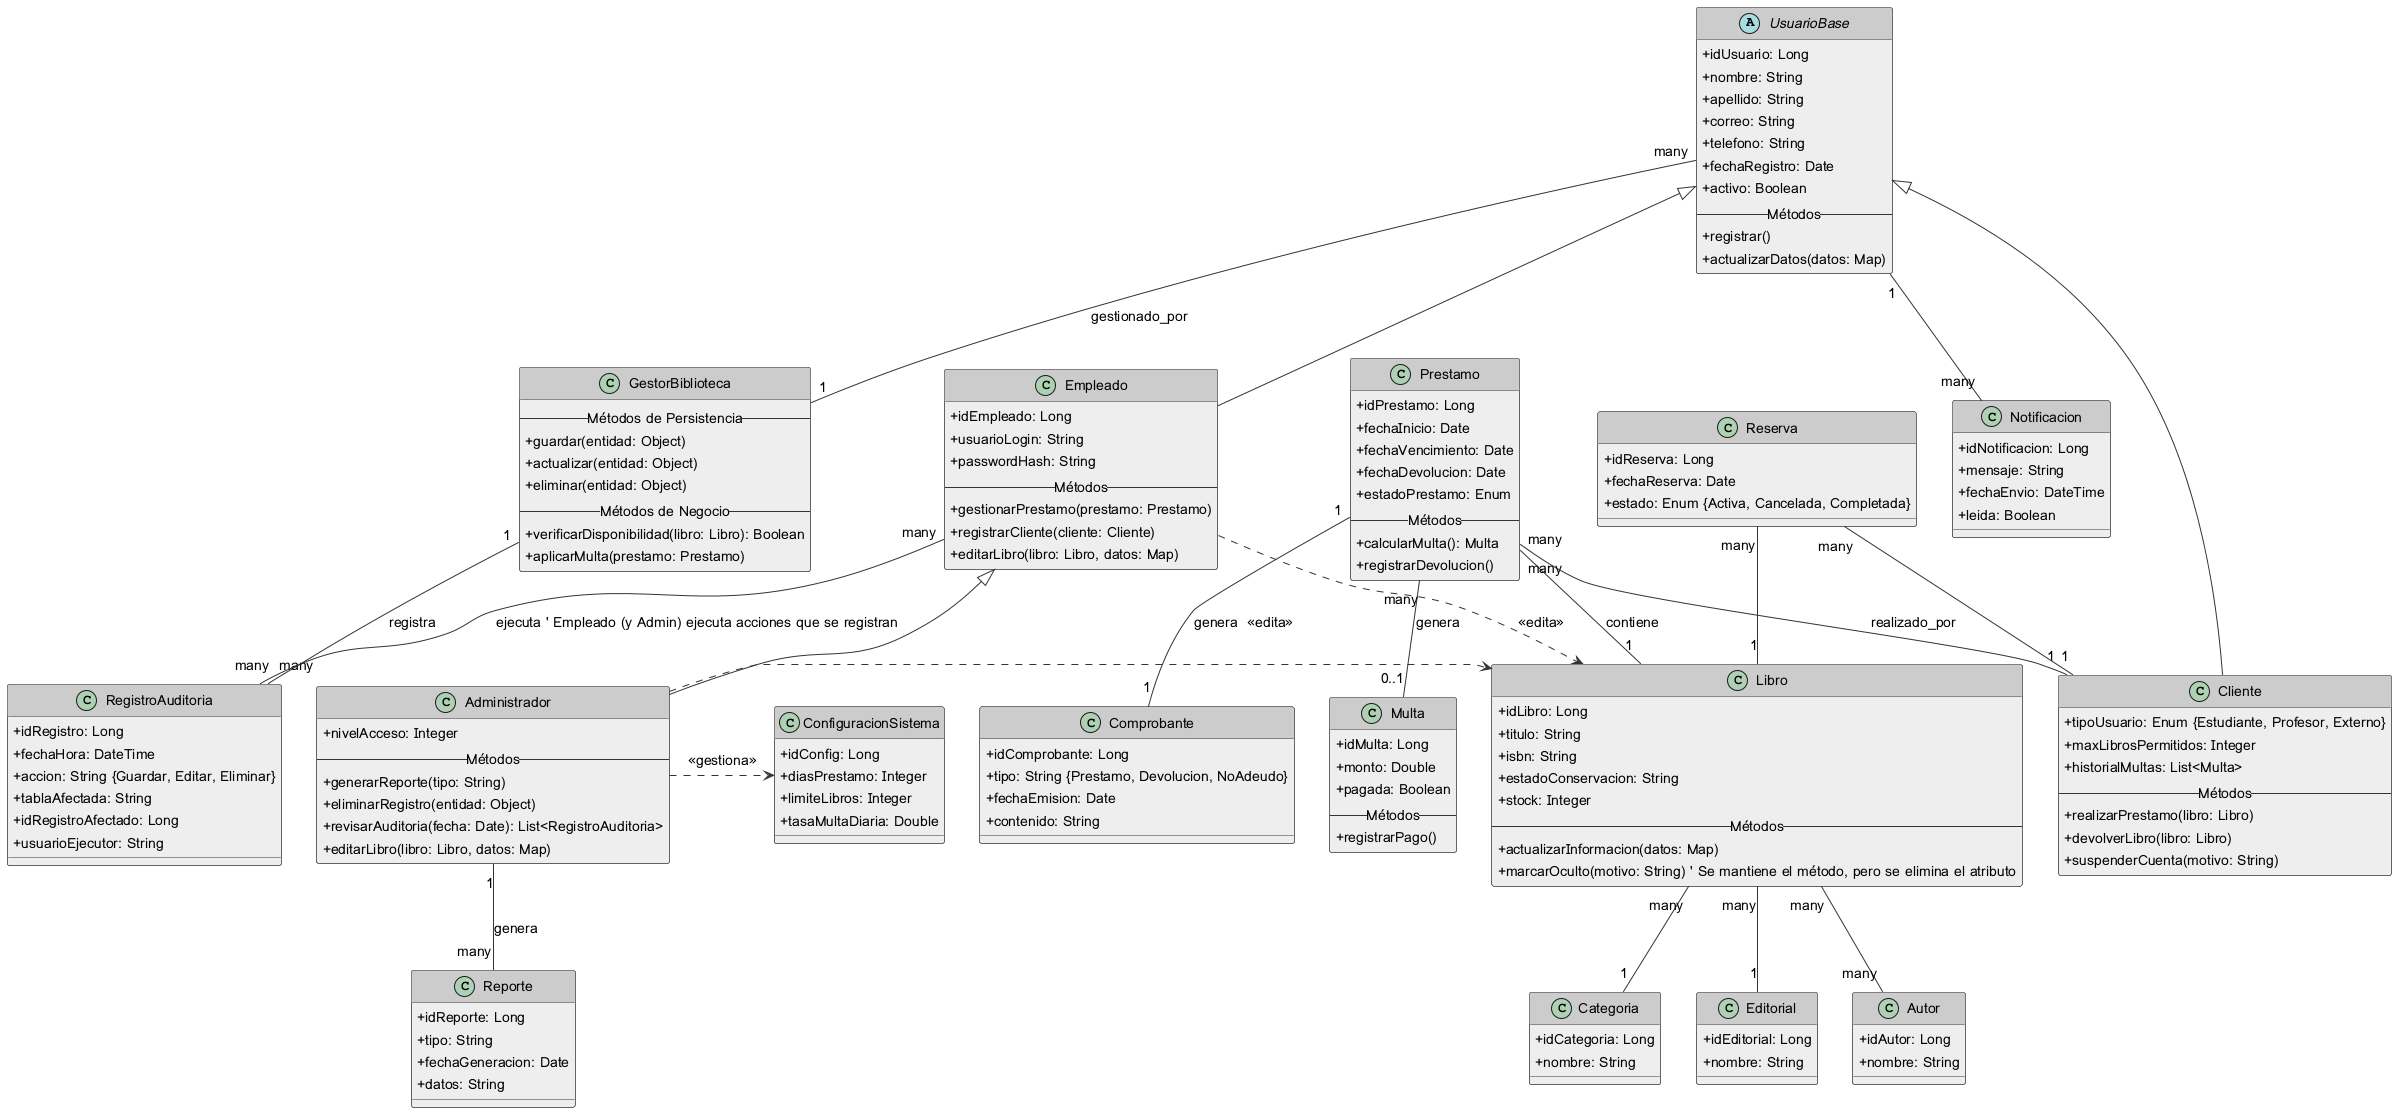

The diagram above was rendered by PlantUML. Its source (embedded in the PNG):
@startuml
' Configuración de estilo
skinparam classAttributeIconSize 0
skinparam defaultFontName "Arial"
skinparam defaultFontSize 14
skinparam class {
    BorderColor #333333
    BackgroundColor #EEEEEE
    ArrowColor #333333
    HeaderBackgroundColor #CCCCCC
}

' Clases Base
abstract class UsuarioBase {
    + idUsuario: Long
    + nombre: String
    + apellido: String
    + correo: String
    + telefono: String
    + fechaRegistro: Date
    + activo: Boolean
    -- Métodos --
    + registrar()
    + actualizarDatos(datos: Map)
}

class Cliente {
    + tipoUsuario: Enum {Estudiante, Profesor, Externo}
    + maxLibrosPermitidos: Integer
    + historialMultas: List<Multa>
    -- Métodos --
    + realizarPrestamo(libro: Libro)
    + devolverLibro(libro: Libro)
    + suspenderCuenta(motivo: String)
}

class Empleado {
    + idEmpleado: Long
    + usuarioLogin: String
    + passwordHash: String
    -- Métodos --
    + gestionarPrestamo(prestamo: Prestamo)
    + registrarCliente(cliente: Cliente)
    + editarLibro(libro: Libro, datos: Map)
}

class Administrador {
    + nivelAcceso: Integer
    -- Métodos --
    + generarReporte(tipo: String)
    + eliminarRegistro(entidad: Object)
    + revisarAuditoria(fecha: Date): List<RegistroAuditoria>
    + editarLibro(libro: Libro, datos: Map)
}

' Clases de Entidades
class Libro {
    + idLibro: Long
    + titulo: String
    + isbn: String
    + estadoConservacion: String
    + stock: Integer
    -- Métodos --
    + actualizarInformacion(datos: Map)
    + marcarOculto(motivo: String) ' Se mantiene el método, pero se elimina el atributo
}

class Prestamo {
    + idPrestamo: Long
    + fechaInicio: Date
    + fechaVencimiento: Date
    + fechaDevolucion: Date
    + estadoPrestamo: Enum
    -- Métodos --
    + calcularMulta(): Multa
    + registrarDevolucion()
}

class Multa {
    + idMulta: Long
    + monto: Double
    + pagada: Boolean
    -- Métodos --
    + registrarPago()
}

class RegistroAuditoria {
    + idRegistro: Long
    + fechaHora: DateTime
    + accion: String {Guardar, Editar, Eliminar}
    + tablaAfectada: String
    + idRegistroAfectado: Long
    + usuarioEjecutor: String
}

class GestorBiblioteca {
    -- Métodos de Persistencia --
    + guardar(entidad: Object)
    + actualizar(entidad: Object)
    + eliminar(entidad: Object)
    -- Métodos de Negocio --
    + verificarDisponibilidad(libro: Libro): Boolean
    + aplicarMulta(prestamo: Prestamo)
}

' Nuevas Clases (Pantallas)
class Autor {
    + idAutor: Long
    + nombre: String
}

class Categoria {
    + idCategoria: Long
    + nombre: String
}

class Editorial {
    + idEditorial: Long
    + nombre: String
}

class Reserva {
    + idReserva: Long
    + fechaReserva: Date
    + estado: Enum {Activa, Cancelada, Completada}
}

class Notificacion {
    + idNotificacion: Long
    + mensaje: String
    + fechaEnvio: DateTime
    + leida: Boolean
}

class Reporte {
    + idReporte: Long
    + tipo: String
    + fechaGeneracion: Date
    + datos: String
}

class ConfiguracionSistema {
    + idConfig: Long
    + diasPrestamo: Integer
    + limiteLibros: Integer
    + tasaMultaDiaria: Double
}

class Comprobante {
    + idComprobante: Long
    + tipo: String {Prestamo, Devolucion, NoAdeudo}
    + fechaEmision: Date
    + contenido: String
}

' Relaciones

' Herencia
UsuarioBase <|-- Cliente
UsuarioBase <|-- Empleado
Empleado <|-- Administrador

' Asociaciones Existentes
Prestamo "many" -- "1" Libro : contiene
Prestamo "many" -- "1" Cliente : realizado_por
Prestamo "many" -- "0..1" Multa : genera
UsuarioBase "many" -- "1" GestorBiblioteca : gestionado_por
GestorBiblioteca "1" -- "many" RegistroAuditoria : registra
Empleado "many" -- "many" RegistroAuditoria : ejecuta ' Empleado (y Admin) ejecuta acciones que se registran

' Nuevas Asociaciones (Basado en el PDF y Requisitos)

' Edición de Libro y Auditoría
Empleado .> Libro : <<edita>>
Administrador .> Libro : <<edita>>
' La conexión a RegistroAuditoria ya está cubierta por la relación Empleado/GestorBiblioteca -> RegistroAuditoria

' Clases Auxiliares de Libro (Pantalla 12)
Libro "many" -- "many" Autor
Libro "many" -- "1" Categoria
Libro "many" -- "1" Editorial

' Reserva (Pantalla 14)
Reserva "many" -- "1" Libro
Reserva "many" -- "1" Cliente

' Notificaciones (Pantalla 8)
UsuarioBase "1" -- "many" Notificacion

' Reportes (Pantalla 7)
Administrador "1" -- "many" Reporte : genera

' Comprobantes (Pantalla 11)
Prestamo "1" -- "1" Comprobante : genera

' Configuración (Pantalla 10) - Se asume que es una clase singleton o gestionada por Administrador
Administrador .> ConfiguracionSistema : <<gestiona>>

@enduml